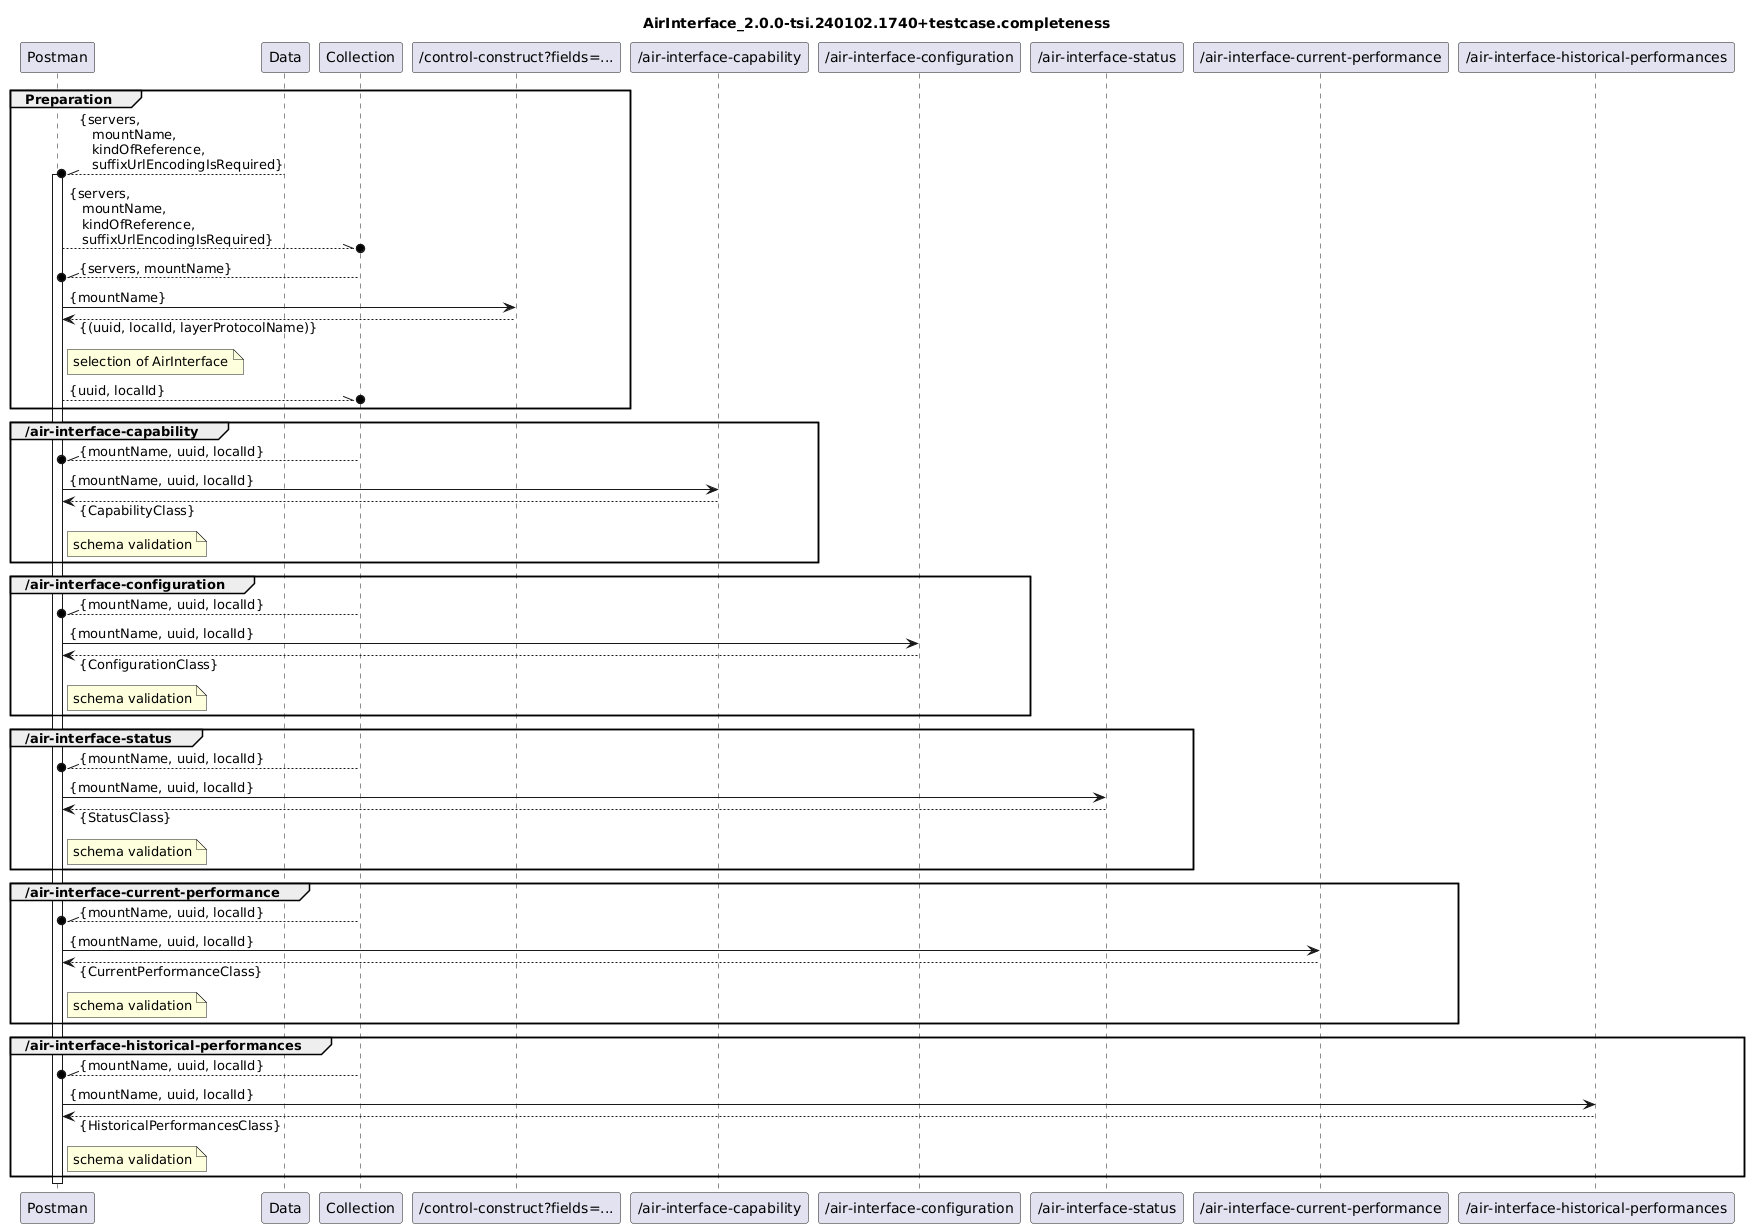

The diagram above was rendered by PlantUML. Its source (embedded in the PNG):
@startuml
skinparam responseMessageBelowArrow true

title
AirInterface_2.0.0-tsi.240102.1740+testcase.completeness
end title

participant "Postman" as Postman
participant "Data" as Data
participant "Collection" as Collection

participant "/control-construct?fields=..." as ListOfLTPUuidAndLidPairsAndNames

participant "/air-interface-capability" as Capability
participant "/air-interface-configuration" as Configuration
participant "/air-interface-status" as Status
participant "/air-interface-current-performance" as CurrentPerformance
participant "/air-interface-historical-performances" as HistoricalPerformances

group Preparation
  Data --\\o Postman : {servers,\n   mountName,\n   kindOfReference,\n   suffixUrlEncodingIsRequired}
  activate Postman
  Postman --\\o Collection : {servers,\n   mountName,\n   kindOfReference,\n   suffixUrlEncodingIsRequired}

  Collection --\\o Postman : {servers, mountName}
  Postman -> ListOfLTPUuidAndLidPairsAndNames : {mountName}
  Postman <-- ListOfLTPUuidAndLidPairsAndNames : {(uuid, localId, layerProtocolName)}
  note right Postman
    selection of AirInterface
  end note
  Postman --\\o Collection : {uuid, localId}
end

group /air-interface-capability
  Collection --\\o Postman : {mountName, uuid, localId}
  Postman -> Capability : {mountName, uuid, localId}
  Postman <-- Capability : {CapabilityClass}
  note right Postman
    schema validation
  end note
end

group /air-interface-configuration
  Collection --\\o Postman : {mountName, uuid, localId}
  Postman -> Configuration : {mountName, uuid, localId}
  Postman <-- Configuration : {ConfigurationClass}
  note right Postman
    schema validation
  end note
end

group /air-interface-status
  Collection --\\o Postman : {mountName, uuid, localId}
  Postman -> Status : {mountName, uuid, localId}
  Postman <-- Status : {StatusClass}
  note right Postman
    schema validation
  end note
end

group /air-interface-current-performance
  Collection --\\o Postman : {mountName, uuid, localId}
  Postman -> CurrentPerformance : {mountName, uuid, localId}
  Postman <-- CurrentPerformance : {CurrentPerformanceClass}
  note right Postman
    schema validation
  end note
end

group /air-interface-historical-performances
  Collection --\\o Postman : {mountName, uuid, localId}
  Postman -> HistoricalPerformances : {mountName, uuid, localId}
  Postman <-- HistoricalPerformances : {HistoricalPerformancesClass}
  note right Postman
    schema validation
  end note
end

deactivate Postman
@enduml